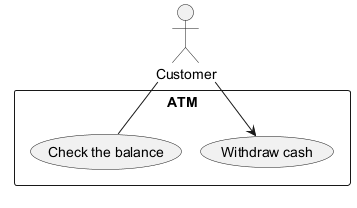

The diagram above was rendered by PlantUML. Its source (embedded in the PNG):
@startuml
!pragma layout smetana

actor Customer

rectangle "ATM" {
    usecase "Withdraw cash" as Withdraw
    usecase "Check the balance" as Balance
}

Customer --> Withdraw
Customer -- Balance

@enduml